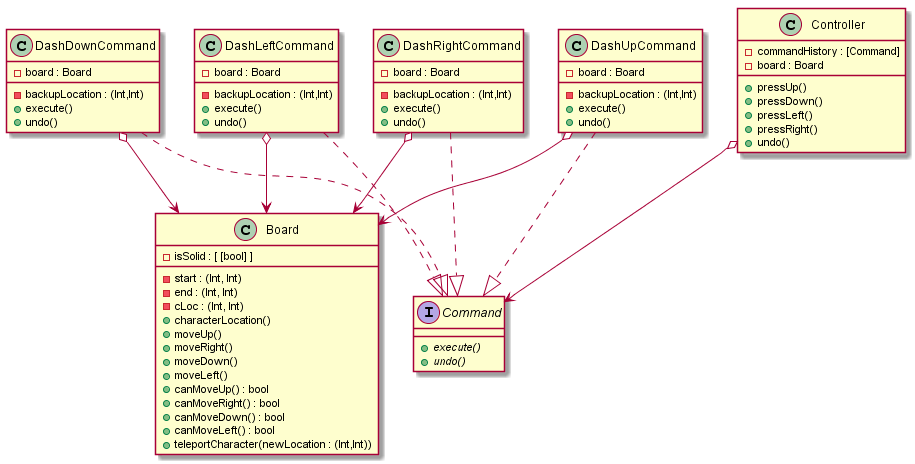

The diagram above was rendered by PlantUML. Its source (embedded in the PNG):
@startuml
  interface Command{
    + {abstract} execute()
    + {abstract} undo()
  }

  class DashUpCommand{
    - board : Board
    - backupLocation : (Int,Int)
    + execute()
    + undo()
  }

  class DashDownCommand{
    - board : Board
    - backupLocation : (Int,Int)
    + execute()
    + undo()
  }

  class DashLeftCommand{
    - board : Board
    - backupLocation : (Int,Int)
    + execute()
    + undo()
  }

  class DashRightCommand{
    - board : Board
    - backupLocation : (Int,Int)
    + execute()
    + undo()
  }

  class Board{
    - isSolid : [ [bool] ]
    - start : (Int, Int)
    - end : (Int, Int)
    - cLoc : (Int, Int)
    + characterLocation()
    + moveUp()
    + moveRight()
    + moveDown()
    + moveLeft()
    + canMoveUp() : bool
    + canMoveRight() : bool
    + canMoveDown() : bool
    + canMoveLeft() : bool
    + teleportCharacter(newLocation : (Int,Int))
  }

  class Controller{
    - commandHistory : [Command]
    - board : Board
    + pressUp()
    + pressDown()
    + pressLeft()
    + pressRight()
    + undo()
  }

  DashUpCommand ..|> Command
  DashDownCommand ..|> Command
  DashRightCommand ..|> Command
  DashLeftCommand ..|> Command
  Controller o--> Command
  DashUpCommand o--> Board
  DashDownCommand o--> Board
  DashRightCommand o--> Board
  DashLeftCommand o--> Board
@enduml